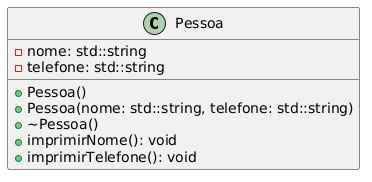

The diagram above was rendered by PlantUML. Its source (embedded in the PNG):
@startuml
class Pessoa {
  - nome: std::string
  - telefone: std::string
  + Pessoa()
  + Pessoa(nome: std::string, telefone: std::string)
  + ~Pessoa()
  + imprimirNome(): void
  + imprimirTelefone(): void
}
@enduml